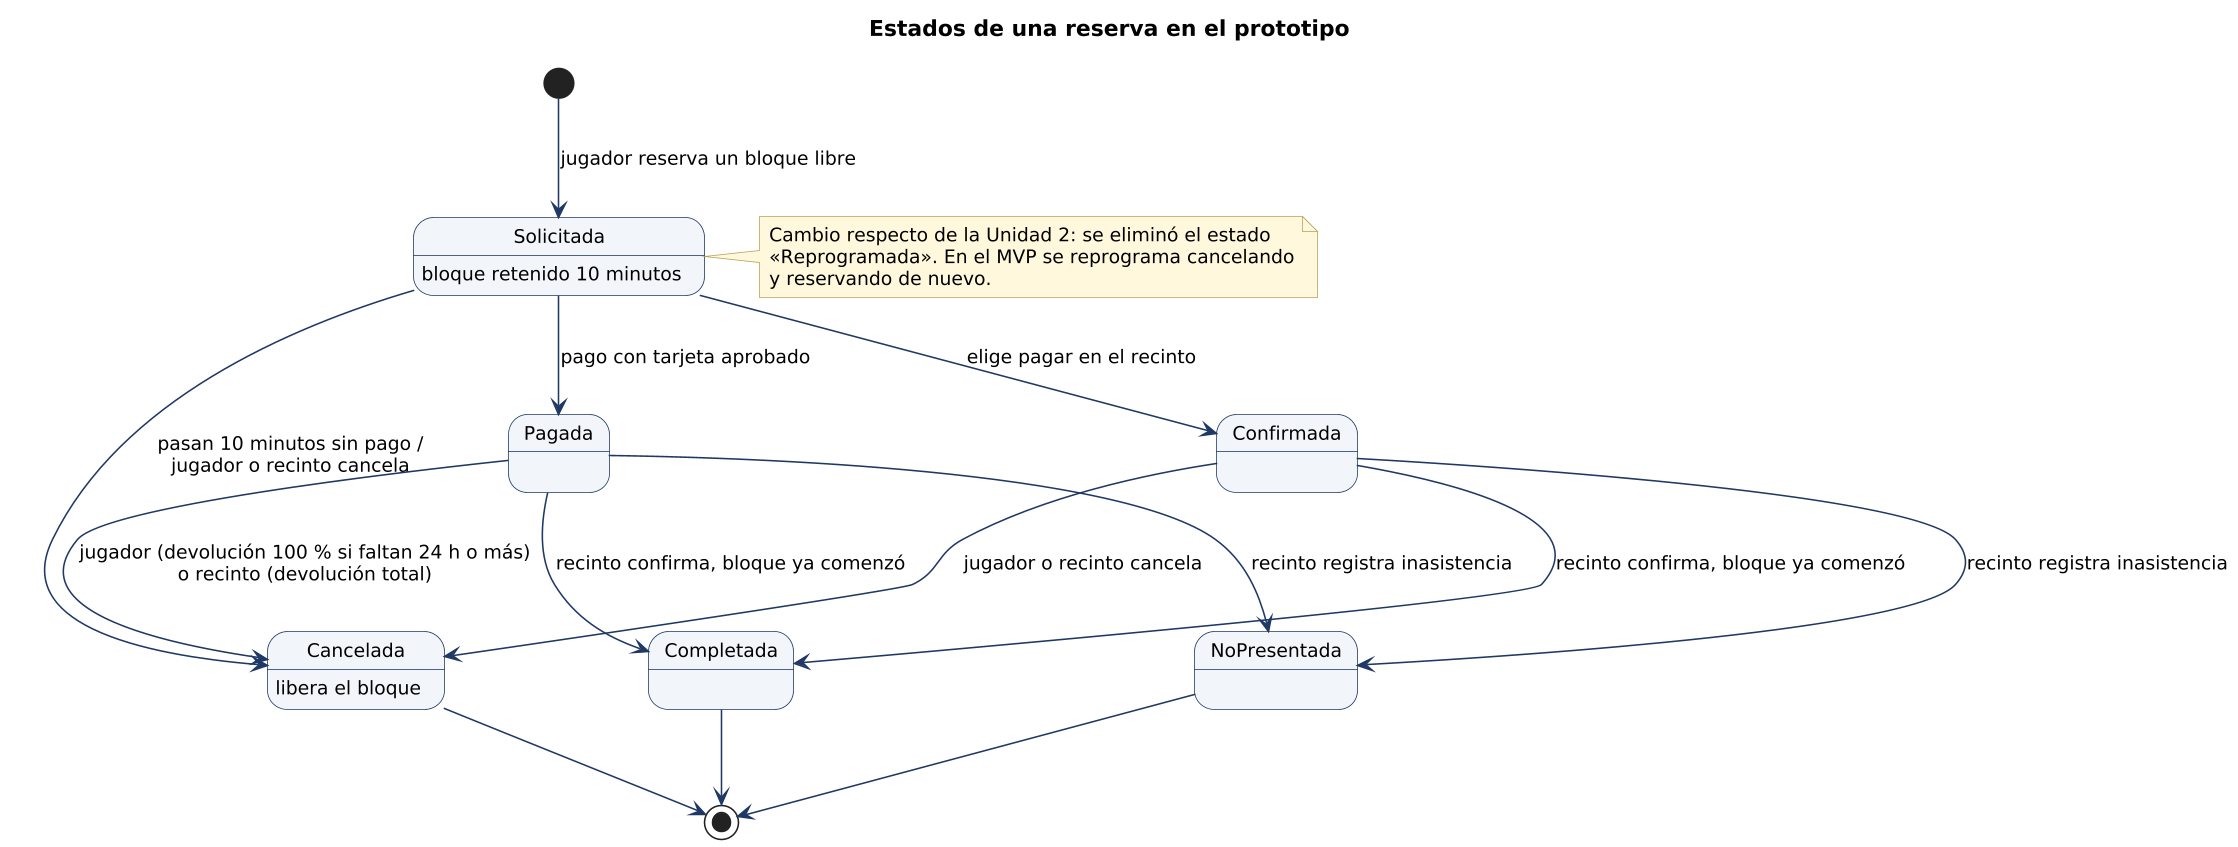

The diagram above was rendered by PlantUML. Its source (embedded in the PNG):
@startuml
skinparamlocked dpi 150
!include common.iuml
title Estados de una reserva en el prototipo
[*] --> Solicitada : jugador reserva un bloque libre
Solicitada --> Pagada : pago con tarjeta aprobado
Solicitada --> Confirmada : elige pagar en el recinto
Solicitada --> Cancelada : pasan 10 minutos sin pago /\njugador o recinto cancela
Pagada --> Cancelada : jugador (devolución 100 % si faltan 24 h o más)\no recinto (devolución total)
Confirmada --> Cancelada : jugador o recinto cancela
Pagada --> Completada : recinto confirma, bloque ya comenzó
Confirmada --> Completada : recinto confirma, bloque ya comenzó
Pagada --> NoPresentada : recinto registra inasistencia
Confirmada --> NoPresentada : recinto registra inasistencia
Cancelada --> [*]
Completada --> [*]
NoPresentada --> [*]
Cancelada : libera el bloque
Solicitada : bloque retenido 10 minutos
note right of Solicitada
  Cambio respecto de la Unidad 2: se eliminó el estado
  «Reprogramada». En el MVP se reprograma cancelando
  y reservando de nuevo.
end note
@enduml